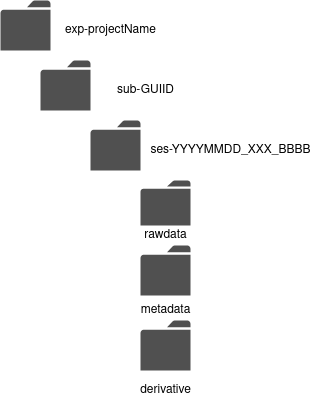

The diagram above was exported from draw.io. Its source (the exported page's mxGraphModel, read from the mxfile embedded in the PNG):
<mxGraphModel dx="1422" dy="729" grid="1" gridSize="10" guides="1" tooltips="1" connect="1" arrows="1" fold="1" page="1" pageScale="1" pageWidth="827" pageHeight="1169" math="0" shadow="0">
  <root>
    <mxCell id="0" />
    <mxCell id="1" parent="0" />
    <mxCell id="2" value="" style="pointerEvents=1;shadow=0;dashed=0;html=1;strokeColor=none;fillColor=#505050;labelPosition=center;verticalLabelPosition=bottom;verticalAlign=top;outlineConnect=0;align=center;shape=mxgraph.office.concepts.folder;" parent="1" vertex="1">
      <mxGeometry x="120" y="110" width="50" height="50" as="geometry" />
    </mxCell>
    <mxCell id="3" value="" style="pointerEvents=1;shadow=0;dashed=0;html=1;strokeColor=none;fillColor=#505050;labelPosition=center;verticalLabelPosition=bottom;verticalAlign=top;outlineConnect=0;align=center;shape=mxgraph.office.concepts.folder;" parent="1" vertex="1">
      <mxGeometry x="210" y="230" width="50" height="50" as="geometry" />
    </mxCell>
    <mxCell id="4" value="" style="pointerEvents=1;shadow=0;dashed=0;html=1;strokeColor=none;fillColor=#505050;labelPosition=center;verticalLabelPosition=bottom;verticalAlign=top;outlineConnect=0;align=center;shape=mxgraph.office.concepts.folder;" parent="1" vertex="1">
      <mxGeometry x="160" y="170" width="50" height="50" as="geometry" />
    </mxCell>
    <mxCell id="5" value="" style="pointerEvents=1;shadow=0;dashed=0;html=1;strokeColor=none;fillColor=#505050;labelPosition=center;verticalLabelPosition=bottom;verticalAlign=top;outlineConnect=0;align=center;shape=mxgraph.office.concepts.folder;" parent="1" vertex="1">
      <mxGeometry x="260" y="290" width="50" height="45" as="geometry" />
    </mxCell>
    <mxCell id="6" value="" style="pointerEvents=1;shadow=0;dashed=0;html=1;strokeColor=none;fillColor=#505050;labelPosition=center;verticalLabelPosition=bottom;verticalAlign=top;outlineConnect=0;align=center;shape=mxgraph.office.concepts.folder;" parent="1" vertex="1">
      <mxGeometry x="260" y="355" width="50" height="50" as="geometry" />
    </mxCell>
    <mxCell id="7" value="" style="pointerEvents=1;shadow=0;dashed=0;html=1;strokeColor=none;fillColor=#505050;labelPosition=center;verticalLabelPosition=bottom;verticalAlign=top;outlineConnect=0;align=center;shape=mxgraph.office.concepts.folder;" parent="1" vertex="1">
      <mxGeometry x="260" y="430" width="50" height="50" as="geometry" />
    </mxCell>
    <mxCell id="8" value="exp-projectName" style="text;html=1;align=center;verticalAlign=middle;resizable=0;points=[];autosize=1;" parent="1" vertex="1">
      <mxGeometry x="175" y="130" width="110" height="20" as="geometry" />
    </mxCell>
    <mxCell id="9" value="sub-GUIID" style="text;html=1;align=center;verticalAlign=middle;resizable=0;points=[];autosize=1;" parent="1" vertex="1">
      <mxGeometry x="230" y="190" width="70" height="20" as="geometry" />
    </mxCell>
    <mxCell id="10" value="ses-YYYYMMDD_XXX_BBBB" style="text;html=1;align=center;verticalAlign=middle;resizable=0;points=[];autosize=1;" parent="1" vertex="1">
      <mxGeometry x="260" y="250" width="180" height="20" as="geometry" />
    </mxCell>
    <mxCell id="11" value="rawdata" style="text;html=1;align=center;verticalAlign=middle;resizable=0;points=[];autosize=1;" parent="1" vertex="1">
      <mxGeometry x="255" y="335" width="60" height="20" as="geometry" />
    </mxCell>
    <mxCell id="12" value="metadata" style="text;html=1;align=center;verticalAlign=middle;resizable=0;points=[];autosize=1;" parent="1" vertex="1">
      <mxGeometry x="250" y="410" width="70" height="20" as="geometry" />
    </mxCell>
    <mxCell id="13" value="derivative" style="text;html=1;align=center;verticalAlign=middle;resizable=0;points=[];autosize=1;" parent="1" vertex="1">
      <mxGeometry x="250" y="490" width="70" height="20" as="geometry" />
    </mxCell>
  </root>
</mxGraphModel>